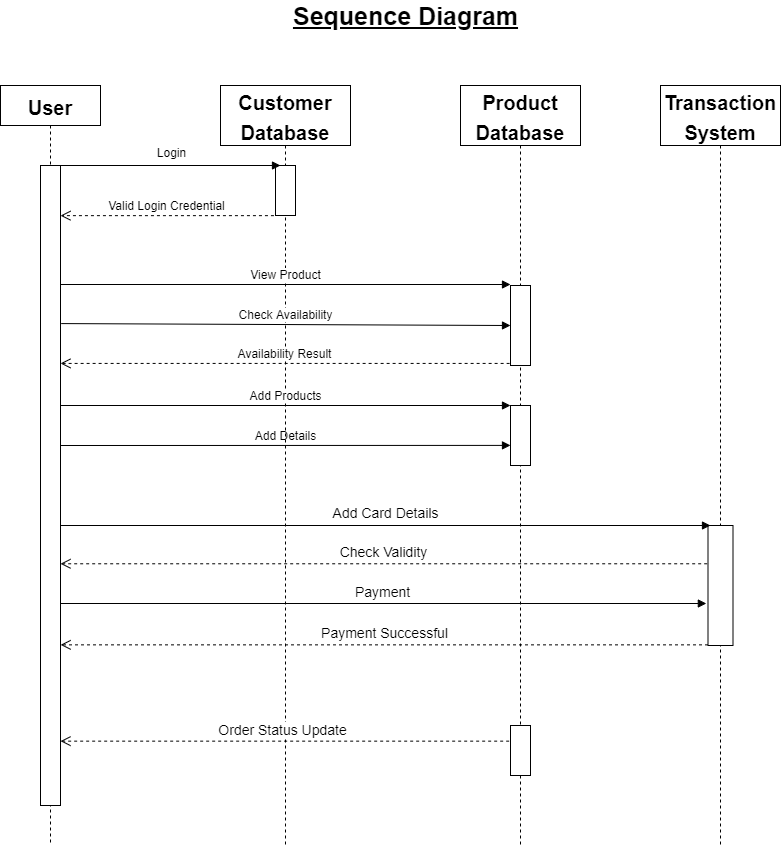

The diagram above was exported from draw.io. Its source (the exported page's mxGraphModel, read from the mxfile embedded in the PNG):
<mxGraphModel dx="1770" dy="446" grid="1" gridSize="10" guides="1" tooltips="1" connect="1" arrows="1" fold="1" page="1" pageScale="1" pageWidth="850" pageHeight="1100" math="0" shadow="0">
  <root>
    <mxCell id="0" />
    <mxCell id="1" parent="0" />
    <mxCell id="CXY3XgKYi9FTQ760H6o3-1" value="&lt;b&gt;&lt;font style=&quot;font-size: 25px&quot;&gt;&lt;u&gt;Sequence Diagram&lt;/u&gt;&lt;/font&gt;&lt;/b&gt;" style="text;html=1;align=center;verticalAlign=middle;resizable=0;points=[];autosize=1;strokeColor=none;fillColor=none;" parent="1" vertex="1">
      <mxGeometry x="-525" y="40" width="240" height="20" as="geometry" />
    </mxCell>
    <mxCell id="OsuSWTXH-pmLngMXzqV8-116" value="&lt;b&gt;&lt;font style=&quot;font-size: 20px&quot;&gt;Product&lt;br&gt;Database&lt;/font&gt;&lt;/b&gt;" style="shape=umlLifeline;perimeter=lifelinePerimeter;whiteSpace=wrap;html=1;container=1;collapsible=0;recursiveResize=0;outlineConnect=0;fontSize=25;size=60;" vertex="1" parent="1">
      <mxGeometry x="-350" y="120" width="120" height="760" as="geometry" />
    </mxCell>
    <mxCell id="OsuSWTXH-pmLngMXzqV8-125" value="" style="html=1;points=[];perimeter=orthogonalPerimeter;fontSize=12;" vertex="1" parent="OsuSWTXH-pmLngMXzqV8-116">
      <mxGeometry x="50" y="200" width="20" height="80" as="geometry" />
    </mxCell>
    <mxCell id="OsuSWTXH-pmLngMXzqV8-132" value="" style="html=1;points=[];perimeter=orthogonalPerimeter;fontSize=12;" vertex="1" parent="OsuSWTXH-pmLngMXzqV8-116">
      <mxGeometry x="50" y="320" width="20" height="60" as="geometry" />
    </mxCell>
    <mxCell id="OsuSWTXH-pmLngMXzqV8-133" value="Add Details" style="html=1;verticalAlign=bottom;endArrow=block;rounded=0;fontSize=12;" edge="1" parent="OsuSWTXH-pmLngMXzqV8-116">
      <mxGeometry width="80" relative="1" as="geometry">
        <mxPoint x="-400" y="360" as="sourcePoint" />
        <mxPoint x="50" y="359.9" as="targetPoint" />
      </mxGeometry>
    </mxCell>
    <mxCell id="OsuSWTXH-pmLngMXzqV8-146" value="" style="html=1;points=[];perimeter=orthogonalPerimeter;fontSize=14;" vertex="1" parent="OsuSWTXH-pmLngMXzqV8-116">
      <mxGeometry x="50" y="640" width="20" height="50" as="geometry" />
    </mxCell>
    <mxCell id="OsuSWTXH-pmLngMXzqV8-117" value="&lt;span style=&quot;font-size: 20px&quot;&gt;&lt;b&gt;Transaction System&lt;/b&gt;&lt;/span&gt;" style="shape=umlLifeline;perimeter=lifelinePerimeter;whiteSpace=wrap;html=1;container=1;collapsible=0;recursiveResize=0;outlineConnect=0;fontSize=25;size=60;" vertex="1" parent="1">
      <mxGeometry x="-150" y="120" width="120" height="760" as="geometry" />
    </mxCell>
    <mxCell id="OsuSWTXH-pmLngMXzqV8-137" value="" style="html=1;points=[];perimeter=orthogonalPerimeter;fontSize=20;" vertex="1" parent="OsuSWTXH-pmLngMXzqV8-117">
      <mxGeometry x="47.5" y="440" width="25" height="120" as="geometry" />
    </mxCell>
    <mxCell id="OsuSWTXH-pmLngMXzqV8-118" value="&lt;b&gt;&lt;font style=&quot;font-size: 20px&quot;&gt;Customer Database&lt;/font&gt;&lt;/b&gt;" style="shape=umlLifeline;perimeter=lifelinePerimeter;whiteSpace=wrap;html=1;container=1;collapsible=0;recursiveResize=0;outlineConnect=0;fontSize=25;size=60;" vertex="1" parent="1">
      <mxGeometry x="-590" y="120" width="130" height="760" as="geometry" />
    </mxCell>
    <mxCell id="OsuSWTXH-pmLngMXzqV8-122" value="" style="html=1;points=[];perimeter=orthogonalPerimeter;fontSize=12;" vertex="1" parent="OsuSWTXH-pmLngMXzqV8-118">
      <mxGeometry x="55" y="80" width="20" height="50" as="geometry" />
    </mxCell>
    <mxCell id="OsuSWTXH-pmLngMXzqV8-119" value="&lt;b&gt;&lt;font style=&quot;font-size: 20px&quot;&gt;User&lt;/font&gt;&lt;/b&gt;" style="shape=umlLifeline;perimeter=lifelinePerimeter;whiteSpace=wrap;html=1;container=1;collapsible=0;recursiveResize=0;outlineConnect=0;fontSize=25;" vertex="1" parent="1">
      <mxGeometry x="-810" y="120" width="100" height="760" as="geometry" />
    </mxCell>
    <mxCell id="OsuSWTXH-pmLngMXzqV8-120" value="" style="html=1;points=[];perimeter=orthogonalPerimeter;fontSize=25;" vertex="1" parent="OsuSWTXH-pmLngMXzqV8-119">
      <mxGeometry x="40" y="80" width="20" height="640" as="geometry" />
    </mxCell>
    <mxCell id="OsuSWTXH-pmLngMXzqV8-134" value="Add Products" style="html=1;verticalAlign=bottom;endArrow=block;rounded=0;fontSize=12;" edge="1" parent="OsuSWTXH-pmLngMXzqV8-119">
      <mxGeometry width="80" relative="1" as="geometry">
        <mxPoint x="60" y="320" as="sourcePoint" />
        <mxPoint x="510" y="320" as="targetPoint" />
      </mxGeometry>
    </mxCell>
    <mxCell id="OsuSWTXH-pmLngMXzqV8-121" value="&lt;font style=&quot;font-size: 12px&quot;&gt;Login&lt;/font&gt;" style="html=1;verticalAlign=bottom;endArrow=block;rounded=0;fontSize=25;" edge="1" parent="1">
      <mxGeometry width="80" relative="1" as="geometry">
        <mxPoint x="-750" y="200" as="sourcePoint" />
        <mxPoint x="-530" y="200" as="targetPoint" />
      </mxGeometry>
    </mxCell>
    <mxCell id="OsuSWTXH-pmLngMXzqV8-123" value="Valid Login Credential" style="html=1;verticalAlign=bottom;endArrow=open;dashed=1;endSize=8;rounded=0;fontSize=12;exitX=-0.078;exitY=1.003;exitDx=0;exitDy=0;exitPerimeter=0;" edge="1" parent="1" source="OsuSWTXH-pmLngMXzqV8-122" target="OsuSWTXH-pmLngMXzqV8-120">
      <mxGeometry relative="1" as="geometry">
        <mxPoint x="-490" y="300" as="sourcePoint" />
        <mxPoint x="-570" y="300" as="targetPoint" />
      </mxGeometry>
    </mxCell>
    <mxCell id="OsuSWTXH-pmLngMXzqV8-126" value="View Product" style="html=1;verticalAlign=bottom;endArrow=block;rounded=0;fontSize=12;" edge="1" parent="1">
      <mxGeometry width="80" relative="1" as="geometry">
        <mxPoint x="-750" y="319" as="sourcePoint" />
        <mxPoint x="-300" y="319" as="targetPoint" />
      </mxGeometry>
    </mxCell>
    <mxCell id="OsuSWTXH-pmLngMXzqV8-127" value="Check Availability" style="html=1;verticalAlign=bottom;endArrow=block;rounded=0;fontSize=12;exitX=1.033;exitY=0.247;exitDx=0;exitDy=0;exitPerimeter=0;entryX=0;entryY=0.5;entryDx=0;entryDy=0;entryPerimeter=0;" edge="1" parent="1" source="OsuSWTXH-pmLngMXzqV8-120" target="OsuSWTXH-pmLngMXzqV8-125">
      <mxGeometry width="80" relative="1" as="geometry">
        <mxPoint x="-750" y="380" as="sourcePoint" />
        <mxPoint x="-400" y="380" as="targetPoint" />
      </mxGeometry>
    </mxCell>
    <mxCell id="OsuSWTXH-pmLngMXzqV8-129" value="Availability Result" style="html=1;verticalAlign=bottom;endArrow=open;dashed=1;endSize=8;rounded=0;fontSize=12;exitX=-0.044;exitY=0.974;exitDx=0;exitDy=0;exitPerimeter=0;" edge="1" parent="1" source="OsuSWTXH-pmLngMXzqV8-125" target="OsuSWTXH-pmLngMXzqV8-120">
      <mxGeometry relative="1" as="geometry">
        <mxPoint x="-500" y="370" as="sourcePoint" />
        <mxPoint x="-580" y="370" as="targetPoint" />
      </mxGeometry>
    </mxCell>
    <mxCell id="OsuSWTXH-pmLngMXzqV8-136" value="&lt;font style=&quot;font-size: 14px&quot;&gt;Add Card Details&lt;/font&gt;" style="html=1;verticalAlign=bottom;endArrow=block;rounded=0;fontSize=20;" edge="1" parent="1">
      <mxGeometry width="80" relative="1" as="geometry">
        <mxPoint x="-750" y="560" as="sourcePoint" />
        <mxPoint x="-100" y="560" as="targetPoint" />
      </mxGeometry>
    </mxCell>
    <mxCell id="OsuSWTXH-pmLngMXzqV8-140" value="Check Validity" style="html=1;verticalAlign=bottom;endArrow=open;dashed=1;endSize=8;rounded=0;fontSize=14;exitX=-0.033;exitY=0.319;exitDx=0;exitDy=0;exitPerimeter=0;" edge="1" parent="1" source="OsuSWTXH-pmLngMXzqV8-137" target="OsuSWTXH-pmLngMXzqV8-120">
      <mxGeometry relative="1" as="geometry">
        <mxPoint x="-110" y="597" as="sourcePoint" />
        <mxPoint x="-470" y="530" as="targetPoint" />
      </mxGeometry>
    </mxCell>
    <mxCell id="OsuSWTXH-pmLngMXzqV8-142" value="Order Status Update&amp;nbsp;" style="html=1;verticalAlign=bottom;endArrow=open;dashed=1;endSize=8;rounded=0;fontSize=14;exitX=-0.067;exitY=0.313;exitDx=0;exitDy=0;exitPerimeter=0;" edge="1" parent="1" source="OsuSWTXH-pmLngMXzqV8-146" target="OsuSWTXH-pmLngMXzqV8-120">
      <mxGeometry relative="1" as="geometry">
        <mxPoint x="-345" y="770" as="sourcePoint" />
        <mxPoint x="-425" y="770" as="targetPoint" />
      </mxGeometry>
    </mxCell>
    <mxCell id="OsuSWTXH-pmLngMXzqV8-143" value="Payment" style="html=1;verticalAlign=bottom;endArrow=block;rounded=0;fontSize=14;entryX=-0.066;entryY=0.65;entryDx=0;entryDy=0;entryPerimeter=0;" edge="1" parent="1" source="OsuSWTXH-pmLngMXzqV8-120" target="OsuSWTXH-pmLngMXzqV8-137">
      <mxGeometry width="80" relative="1" as="geometry">
        <mxPoint x="-440" y="650" as="sourcePoint" />
        <mxPoint x="-360" y="650" as="targetPoint" />
      </mxGeometry>
    </mxCell>
    <mxCell id="OsuSWTXH-pmLngMXzqV8-144" value="Payment Successful" style="html=1;verticalAlign=bottom;endArrow=open;dashed=1;endSize=8;rounded=0;fontSize=14;entryX=1.006;entryY=0.749;entryDx=0;entryDy=0;entryPerimeter=0;" edge="1" parent="1" source="OsuSWTXH-pmLngMXzqV8-137" target="OsuSWTXH-pmLngMXzqV8-120">
      <mxGeometry relative="1" as="geometry">
        <mxPoint x="-630" y="680" as="sourcePoint" />
        <mxPoint x="-710" y="680" as="targetPoint" />
      </mxGeometry>
    </mxCell>
  </root>
</mxGraphModel>